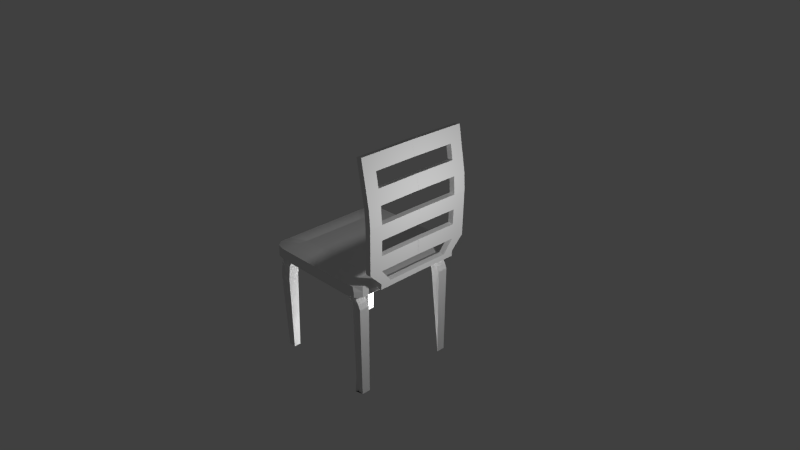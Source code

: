 # Source: chair_blend.blend  (saved by Blender 2.76.0; exported with 4.5.12 LTS)
import bpy
from mathutils import Matrix  # noqa: F401  (used for matrix-valued properties, if any)

bpy.ops.wm.read_factory_settings(use_empty=True)
scene = bpy.context.scene
scene.name = 'Scene'

# ---- collections
col_collection_1 = bpy.data.collections.new('Collection 1'); scene.collection.children.link(col_collection_1)
col_collection_2 = bpy.data.collections.new('Collection 2'); scene.collection.children.link(col_collection_2)
col_collection_2.hide_render = True
col_collection_2.hide_viewport = True

# ---- materials (node trees are filled in below, after node groups)
mat_material_001 = bpy.data.materials.new('Material.001')
mat_material_001.alpha_threshold = 0.0
mat_material_001.use_transparent_shadow = False
mat_material_001.roughness = 0.5
mat_material_001.specular_intensity = 0.0
mat_material_002 = bpy.data.materials.new('Material.002')
mat_material_002.alpha_threshold = 0.0
mat_material_002.use_transparent_shadow = False
mat_material_002.preview_render_type = 'FLAT'
mat_material_002.roughness = 0.5
mat_material_002.specular_intensity = 0.0
mat_material_003 = bpy.data.materials.new('Material.003')
mat_material_003.alpha_threshold = 0.0
mat_material_003.use_transparent_shadow = False
mat_material_003.preview_render_type = 'FLAT'
mat_material_003.roughness = 0.5
mat_material_003.specular_intensity = 0.0

# ---- material node trees

# ---- world
world_world = bpy.data.worlds.new('World'); scene.world = world_world
world_world.color = (0.05088, 0.05088, 0.05088)
world_world.use_sun_shadow = False
world_world.sun_shadow_jitter_overblur = 0.0
world_world.cycles.sampling_method = 'MANUAL'
world_world.cycles.sample_map_resolution = 256

# ---- cameras
cam_camera = bpy.data.cameras.new('Camera')
cam_camera.clip_end = 100.0
cam_camera.lens = 35.0
cam_camera.sensor_width = 32.0
cam_camera.sensor_height = 18.0
cam_camera.ortho_scale = 7.314
cam_camera.dof.focus_distance = 0.0
cam_camera.dof.aperture_fstop = 128.0

# ---- lights
light_point = bpy.data.lights.new('Point', 'POINT')
light_point.transmission_factor = 0.0
light_point.energy = 100.0
light_point.shadow_buffer_clip_start = 0.5
light_point.shadow_soft_size = 0.1
light_point.shadow_maximum_resolution = 0.006
light_point.use_absolute_resolution = True
light_point.cycles.use_multiple_importance_sampling = False
light_lamp = bpy.data.lights.new('Lamp', 'POINT')
light_lamp.transmission_factor = 0.0
light_lamp.cutoff_distance = 30.0
light_lamp.energy = 100.0
light_lamp.shadow_buffer_clip_start = 1.001
light_lamp.shadow_soft_size = 0.1
light_lamp.shadow_maximum_resolution = 0.006
light_lamp.use_absolute_resolution = True
light_lamp.cycles.use_multiple_importance_sampling = False

# ---- meshes
me_cube = bpy.data.meshes.new('Cube')
me_cube.from_pydata([(-0.7914, -0.8556, 0.09646), (0.5767, -0.8323, -0.05465), (-0.9056, -0.8288, -0.05465), (0.4402, -0.8556, 0.09646), (-0.7914, -0.8556, -0.05465), (0.5615, -0.8337, 0.09646), (-0.9042, -0.8261, 0.09646), (0.4402, -0.8556, -0.05465), (0.6455, -5.96e-08, -0.05465), (-0.975, 2.98e-07, -0.05465), (0.6455, -5.364e-07, 0.09646), (-0.975, 1.788e-07, 0.09646), (-0.7914, -5.96e-08, 0.0647), (0.4402, -2.98e-07, 0.0647), (0.4402, 5.96e-08, -0.05465), (-0.7914, 1.788e-07, -0.05465), (0.6455, -0.604, -0.05465), (0.6455, -0.7483, -0.05465), (0.6455, -0.604, 0.09646), (0.6455, -0.7483, 0.09646), (-0.975, -0.7483, -0.05465), (-0.975, -0.604, -0.05465), (-0.975, -0.7483, 0.09646), (-0.975, -0.604, 0.09646), (0.4402, -0.604, 0.08392), (0.4402, -0.7483, 0.09646), (-0.7914, -0.604, 0.08392), (-0.7914, -0.7483, 0.09646), (0.4402, -0.7483, -0.05465), (0.4402, -0.604, -0.05465), (-0.7914, -0.7483, -0.05465), (-0.7914, -0.604, -0.05465), (0.3085, 1.065e-07, -0.05465), (-0.6313, 1.463e-07, -0.05465), (0.3085, -0.8556, 0.09646), (-0.6313, -0.8556, 0.09646), (-0.6313, -1.247e-07, 0.0647), (0.3085, -2.042e-07, 0.0647), (0.3085, -0.8556, -0.05465), (-0.6313, -0.8556, -0.05465), (0.3085, -0.604, -0.05465), (-0.6313, -0.604, -0.05465), (0.3085, -0.7483, -0.05465), (-0.6313, -0.7483, -0.05465), (-0.6313, -0.604, 0.08392), (0.3085, -0.604, 0.08392), (-0.6313, -0.7483, 0.09646), (0.3085, -0.7483, 0.09646), (-0.9314, -0.7483, -0.153), (-0.9314, -0.604, -0.153), (-0.7712, -0.604, -0.153), (-0.7712, -0.7483, -0.153), (0.5046, -0.7483, -0.142), (0.5046, -0.604, -0.142), (0.373, -0.604, -0.142), (0.373, -0.7483, -0.142), (-0.9752, -0.7483, -0.2172), (-0.9752, -0.604, -0.2172), (-0.815, -0.604, -0.2172), (-0.815, -0.7483, -0.2172), (-1.006, -0.7483, -0.4273), (-1.006, -0.604, -0.4273), (-0.8454, -0.604, -0.4273), (-0.8454, -0.7483, -0.4273), (-0.9776, -0.723, -1.505), (-0.9776, -0.6292, -1.505), (-0.8735, -0.6292, -1.505), (-0.8735, -0.723, -1.505), (0.5521, -0.7483, -0.2028), (0.5521, -0.604, -0.2028), (0.4204, -0.604, -0.2028), (0.4204, -0.7483, -0.2028), (0.5796, -0.7483, -0.2723), (0.5796, -0.604, -0.2723), (0.4479, -0.604, -0.2723), (0.4479, -0.7483, -0.2723), (0.5593, -0.7354, -1.527), (0.5593, -0.6168, -1.527), (0.4511, -0.7612, -1.527), (0.4511, -0.7354, -1.527), (0.5767, -0.8323, 0.0209), (-0.9056, -0.8288, 0.0209), (-0.975, 2.384e-07, 0.0209), (0.6455, -2.98e-07, 0.0209), (0.4402, -0.8556, 0.0209), (-0.7914, -0.8556, 0.0209), (-0.975, -0.7483, 0.0209), (-0.975, -0.604, 0.0209), (0.6455, -0.604, 0.0209), (0.6455, -0.7483, 0.0209), (0.3085, -0.8556, 0.0209), (-0.6313, -0.8556, 0.0209), (0.8127, 0.004467, 0.1396), (0.8127, -0.5995, 0.1348), (0.8099, 0.004947, 0.06406), (0.8099, -0.599, 0.05931), (0.7343, 0.004451, 0.1425), (0.712, 0.004931, 0.05625), (0.7343, -0.5995, 0.1377), (0.7315, -0.599, 0.06224), (0.8193, 0.003354, 0.315), (0.8192, -0.7713, 0.3091), (0.7409, 0.003337, 0.3179), (0.7408, -0.7713, 0.3121), (0.7313, 0.0008298, 1.769), (0.7324, -0.7803, 1.763), (0.6539, 0.0008134, 1.756), (0.655, -0.7804, 1.75), (0.7484, -0.7726, 0.5161), (0.7561, -0.7739, 0.7201), (0.7637, -0.7752, 0.9242), (0.7542, -0.7765, 1.146), (0.7212, -0.7778, 1.347), (0.6881, -0.7791, 1.549), (0.6869, 0.002109, 1.554), (0.72, -2.927e-05, 1.353), (0.7531, 0.001266, 1.151), (0.7637, -0.0005494, 0.93), (0.7561, 0.0007461, 0.726), (0.7485, 0.002042, 0.5219), (0.7643, 0.002125, 1.567), (0.7974, -1.288e-05, 1.366), (0.8305, 0.001283, 1.164), (0.8421, -0.000533, 0.9271), (0.8345, 0.0007625, 0.723), (0.8269, 0.002058, 0.519), (0.8268, -0.7726, 0.5132), (0.8344, -0.7739, 0.7172), (0.842, -0.7752, 0.9212), (0.8317, -0.7765, 1.158), (0.7986, -0.7777, 1.36), (0.7655, -0.779, 1.561), (-0.975, -0.4567, -0.05465), (-0.975, -0.4567, 0.09646), (0.4402, -0.4567, -0.05465), (-0.7914, -0.4567, -0.05465), (0.6455, -0.4567, -0.05465), (0.6455, -0.4567, 0.09646), (0.4402, -0.4567, 0.0647), (-0.7914, -0.4567, 0.0647), (0.3085, -0.4567, 0.0647), (-0.6313, -0.4567, 0.0647), (0.3085, -0.4567, -0.05465), (-0.6313, -0.4567, -0.05465), (0.6455, -0.4567, 0.0209), (-0.975, -0.4567, 0.0209), (0.8127, -0.4522, 0.1357), (0.8099, -0.4517, 0.06025), (0.7123, -0.4517, 0.05244), (0.7343, -0.4522, 0.1387), (0.8192, -0.5904, 0.3103), (0.7408, -0.5904, 0.3132), (0.7322, -0.5995, 1.764), (0.6548, -0.5995, 1.751), (0.8268, -0.5917, 0.5143), (0.8344, -0.593, 0.7184), (0.8421, -0.5943, 0.9224), (0.8314, -0.5956, 1.16), (0.7983, -0.5969, 1.361), (0.7653, -0.5982, 1.563), (0.7485, -0.5917, 0.5172), (0.7561, -0.593, 0.7213), (0.7637, -0.5943, 0.9253), (0.754, -0.5956, 1.147), (0.7209, -0.5969, 1.348), (0.6879, -0.5982, 1.55)], [], [(30, 4, 2, 20), (27, 22, 6, 0), (89, 19, 5, 80), (85, 0, 6, 81), (91, 35, 0, 85), (17, 1, 7, 28), (145, 133, 11, 82), (19, 25, 3, 5), (80, 5, 3, 84), (46, 27, 0, 35), (43, 39, 4, 30), (143, 41, 31, 135), (31, 41, 50, 49), (141, 139, 26, 44), (44, 26, 27, 46), (137, 138, 24, 18), (18, 24, 25, 19), (81, 6, 22, 86), (86, 22, 23, 87), (136, 16, 29, 134), (16, 17, 28, 29), (97, 96, 92, 94), (88, 18, 19, 89), (139, 133, 23, 26), (26, 23, 22, 27), (135, 31, 21, 132), (31, 30, 20, 21), (24, 45, 47, 25), (45, 44, 46, 47), (138, 140, 45, 24), (140, 141, 44, 45), (40, 29, 53, 54), (40, 42, 43, 41), (134, 29, 40, 142), (142, 40, 41, 143), (28, 7, 38, 42), (42, 38, 39, 43), (25, 47, 34, 3), (47, 46, 35, 34), (84, 3, 34, 90), (90, 34, 35, 91), (48, 49, 57, 56), (43, 30, 48, 51), (30, 31, 49, 48), (41, 43, 51, 50), (55, 54, 70, 71), (42, 40, 54, 55), (29, 28, 52, 53), (28, 42, 55, 52), (59, 56, 60, 63), (50, 51, 59, 58), (49, 50, 58, 57), (51, 48, 56, 59), (62, 63, 67, 66), (56, 57, 61, 60), (58, 59, 63, 62), (57, 58, 62, 61), (66, 67, 64, 65), (61, 62, 66, 65), (63, 60, 64, 67), (60, 61, 65, 64), (68, 71, 75, 72), (54, 53, 69, 70), (52, 55, 71, 68), (53, 52, 68, 69), (75, 74, 78, 79), (69, 68, 72, 73), (71, 70, 74, 75), (70, 69, 73, 74), (77, 76, 79, 78), (74, 73, 77, 78), (72, 75, 79, 76), (73, 72, 76, 77), (38, 90, 91, 39), (7, 84, 90, 38), (16, 88, 89, 17), (136, 144, 88, 16), (20, 86, 87, 21), (2, 81, 86, 20), (1, 80, 84, 7), (132, 145, 82, 9), (39, 91, 85, 4), (4, 85, 81, 2), (17, 89, 80, 1), (147, 146, 93, 95), (98, 93, 101, 103), (98, 99, 95, 93), (148, 97, 94, 147), (144, 83, 97, 148), (18, 88, 99, 98), (137, 18, 98, 149), (83, 10, 96, 97), (165, 113, 107, 153), (149, 98, 103, 151), (153, 107, 105, 152), (120, 159, 165, 114), (113, 131, 105, 107), (159, 120, 104, 152), (150, 100, 125, 154), (155, 124, 123, 156), (157, 122, 121, 158), (103, 101, 126, 108), (108, 126, 127, 109), (109, 127, 128, 110), (110, 128, 129, 111), (111, 129, 130, 112), (112, 130, 131, 113), (100, 102, 119, 125), (124, 118, 117, 123), (158, 121, 115, 164), (124, 155, 161, 118), (151, 103, 108, 160), (160, 108, 109, 161), (161, 109, 110, 162), (162, 110, 111, 163), (163, 111, 112, 164), (164, 112, 113, 165), (116, 163, 164, 115), (118, 161, 162, 117), (102, 151, 160, 119), (130, 158, 159, 131), (129, 157, 158, 130), (128, 156, 157, 129), (127, 155, 156, 128), (126, 154, 155, 127), (101, 150, 154, 126), (131, 159, 152, 105), (106, 153, 152, 104), (93, 146, 150, 101), (114, 165, 153, 106), (10, 137, 149, 96), (88, 144, 148, 99), (99, 148, 147, 95), (94, 92, 146, 147), (21, 87, 145, 132), (8, 83, 144, 136), (32, 142, 143, 33), (14, 134, 142, 32), (37, 36, 141, 140), (13, 37, 140, 138), (15, 135, 132, 9), (12, 11, 133, 139), (8, 136, 134, 14), (10, 13, 138, 137), (36, 12, 139, 141), (33, 143, 135, 15), (87, 23, 133, 145), (158, 164, 165, 159), (122, 157, 163, 116), (163, 157, 156, 162), (161, 155, 154, 160), (151, 150, 146, 149), (92, 96, 149, 146), (125, 119, 160, 154), (100, 150, 151, 102), (123, 117, 162, 156)])
_uv = me_cube.uv_layers.new(name='UVMap')
_uv.uv.foreach_set('vector', [0.56, 0.7735, 0.5525, 0.7631, 0.5673, 0.7613, 0.5793, 0.7617, 0.5613, 0.7387, 0.581, 0.7503, 0.5683, 0.7509, 0.5534, 0.7493, 0.2469, 0.766, 0.2493, 0.7565, 0.2694, 0.7574, 0.2674, 0.7649, 0.5518, 0.7562, 0.5534, 0.7493, 0.5683, 0.7509, 0.5678, 0.756, 0.522, 0.7567, 0.5229, 0.7463, 0.5534, 0.7493, 0.5518, 0.7562, 0.2501, 0.7755, 0.268, 0.772, 0.2919, 0.7723, 0.2864, 0.7862, 0.6504, 0.7547, 0.6475, 0.7383, 0.9292, 0.714, 0.9329, 0.7483, 0.2493, 0.7565, 0.2799, 0.7413, 0.2897, 0.7546, 0.2694, 0.7574, 0.2674, 0.7649, 0.2694, 0.7574, 0.2897, 0.7546, 0.2917, 0.7635, 0.5284, 0.7312, 0.5613, 0.7387, 0.5534, 0.7493, 0.5229, 0.7463, 0.5276, 0.7819, 0.5229, 0.7671, 0.5525, 0.7631, 0.56, 0.7735, 0.5585, 0.8318, 0.5401, 0.8035, 0.5797, 0.7878, 0.6148, 0.806, 0.4384, 0.7056, 0.4401, 0.7035, 0.4391, 0.7056, 0.4391, 0.7059, 0.5622, 0.6797, 0.6171, 0.7039, 0.5814, 0.7236, 0.542, 0.709, 0.542, 0.709, 0.5814, 0.7236, 0.5613, 0.7387, 0.5284, 0.7312, 0.1517, 0.7118, 0.2433, 0.6871, 0.261, 0.7187, 0.1871, 0.7502, 0.1871, 0.7502, 0.261, 0.7187, 0.2799, 0.7413, 0.2493, 0.7565, 0.5678, 0.756, 0.5683, 0.7509, 0.581, 0.7503, 0.5809, 0.756, 0.5809, 0.756, 0.581, 0.7503, 0.6048, 0.7452, 0.6069, 0.7556, 0.1791, 0.8173, 0.2145, 0.7883, 0.2728, 0.8088, 0.256, 0.8379, 0.2145, 0.7883, 0.2501, 0.7755, 0.2864, 0.7862, 0.2728, 0.8088, 0.1832, 0.7048, 0.2139, 0.6557, 0.2074, 0.6651, 0.1968, 0.6809, 0.1928, 0.7733, 0.1871, 0.7502, 0.2493, 0.7565, 0.2469, 0.766, 0.6171, 0.7039, 0.6475, 0.7383, 0.6048, 0.7452, 0.5814, 0.7236, 0.5814, 0.7236, 0.6048, 0.7452, 0.581, 0.7503, 0.5613, 0.7387, 0.6148, 0.806, 0.5797, 0.7878, 0.6043, 0.7658, 0.6472, 0.7713, 0.5797, 0.7878, 0.56, 0.7735, 0.5793, 0.7617, 0.6043, 0.7658, 0.261, 0.7187, 0.305, 0.7097, 0.3139, 0.7344, 0.2799, 0.7413, 0.305, 0.7097, 0.542, 0.709, 0.5284, 0.7312, 0.3139, 0.7344, 0.2433, 0.6871, 0.2985, 0.6797, 0.305, 0.7097, 0.261, 0.7187, 0.2985, 0.6797, 0.5622, 0.6797, 0.542, 0.709, 0.305, 0.7097, 0.4486, 0.6885, 0.4496, 0.6914, 0.4347, 0.6785, 0.4416, 0.683, 0.314, 0.8138, 0.3195, 0.7893, 0.5276, 0.7819, 0.5401, 0.8035, 0.256, 0.8379, 0.2728, 0.8088, 0.314, 0.8138, 0.3094, 0.8428, 0.3094, 0.8428, 0.314, 0.8138, 0.5401, 0.8035, 0.5585, 0.8318, 0.2864, 0.7862, 0.2919, 0.7723, 0.321, 0.7728, 0.3195, 0.7893, 0.3195, 0.7893, 0.321, 0.7728, 0.5229, 0.7671, 0.5276, 0.7819, 0.2799, 0.7413, 0.3139, 0.7344, 0.3185, 0.751, 0.2897, 0.7546, 0.3139, 0.7344, 0.5284, 0.7312, 0.5229, 0.7463, 0.3185, 0.751, 0.2917, 0.7635, 0.2897, 0.7546, 0.3185, 0.751, 0.3203, 0.7619, 0.3203, 0.7619, 0.3185, 0.751, 0.5229, 0.7463, 0.522, 0.7567, 0.4393, 0.7061, 0.4391, 0.7059, 0.4392, 0.7059, 0.4392, 0.7061, 0.4411, 0.7057, 0.4394, 0.7069, 0.4393, 0.7061, 0.4395, 0.7062, 0.4394, 0.7069, 0.4384, 0.7056, 0.4391, 0.7059, 0.4393, 0.7061, 0.4401, 0.7035, 0.4411, 0.7057, 0.4395, 0.7062, 0.4391, 0.7056, 0.4379, 0.6861, 0.4416, 0.683, 0.4309, 0.6741, 0.4297, 0.675, 0.4427, 0.6943, 0.4486, 0.6885, 0.4416, 0.683, 0.4379, 0.6861, 0.4496, 0.6914, 0.446, 0.6934, 0.434, 0.6787, 0.4347, 0.6785, 0.446, 0.6934, 0.4427, 0.6943, 0.4379, 0.6861, 0.434, 0.6787, 0.4393, 0.7061, 0.4392, 0.7061, 0.4392, 0.706, 0.4392, 0.706, 0.4391, 0.7056, 0.4395, 0.7062, 0.4393, 0.7061, 0.4392, 0.7058, 0.4391, 0.7059, 0.4391, 0.7056, 0.4392, 0.7058, 0.4392, 0.7059, 0.4395, 0.7062, 0.4393, 0.7061, 0.4392, 0.7061, 0.4393, 0.7061, 0.4392, 0.706, 0.4392, 0.706, 0.4392, 0.706, 0.4392, 0.706, 0.4392, 0.7061, 0.4392, 0.7059, 0.4392, 0.706, 0.4392, 0.706, 0.4392, 0.7058, 0.4393, 0.7061, 0.4392, 0.706, 0.4392, 0.706, 0.4392, 0.7059, 0.4392, 0.7058, 0.4392, 0.706, 0.4392, 0.706, 0.4392, 0.706, 0.4392, 0.706, 0.4392, 0.706, 0.4392, 0.706, 0.4392, 0.706, 0.4392, 0.706, 0.4392, 0.706, 0.4392, 0.706, 0.4392, 0.706, 0.4392, 0.706, 0.4392, 0.706, 0.4392, 0.706, 0.4392, 0.706, 0.4392, 0.706, 0.4392, 0.706, 0.4392, 0.706, 0.4246, 0.6692, 0.4297, 0.675, 0.4212, 0.6634, 0.4155, 0.6632, 0.4416, 0.683, 0.4347, 0.6785, 0.4253, 0.6685, 0.4309, 0.6741, 0.434, 0.6787, 0.4379, 0.6861, 0.4297, 0.675, 0.4246, 0.6692, 0.4347, 0.6785, 0.434, 0.6787, 0.4246, 0.6692, 0.4253, 0.6685, 0.4212, 0.6634, 0.4197, 0.665, 0.5048, 0.4806, 0.1984, 0.7371, 0.4253, 0.6685, 0.4246, 0.6692, 0.4155, 0.6632, 0.4195, 0.6589, 0.4297, 0.675, 0.4309, 0.6741, 0.4197, 0.665, 0.4212, 0.6634, 0.4309, 0.6741, 0.4253, 0.6685, 0.4195, 0.6589, 0.4197, 0.665, 0.04284, 0.7238, 0.1797, 0.7168, 0.1984, 0.7371, 0.5048, 0.4806, 0.4197, 0.665, 0.4195, 0.6589, 0.04284, 0.7238, 0.5048, 0.4806, 0.4155, 0.6632, 0.4212, 0.6634, 0.1984, 0.7371, 0.1797, 0.7168, 0.4195, 0.6589, 0.4155, 0.6632, 0.1797, 0.7168, 0.04284, 0.7238, 0.321, 0.7728, 0.3203, 0.7619, 0.522, 0.7567, 0.5229, 0.7671, 0.2919, 0.7723, 0.2917, 0.7635, 0.3203, 0.7619, 0.321, 0.7728, 0.2145, 0.7883, 0.1928, 0.7733, 0.2469, 0.766, 0.2501, 0.7755, 0.1791, 0.8173, 0.148, 0.8071, 0.1928, 0.7733, 0.2145, 0.7883, 0.5793, 0.7617, 0.5809, 0.756, 0.6069, 0.7556, 0.6043, 0.7658, 0.5673, 0.7613, 0.5678, 0.756, 0.5809, 0.756, 0.5793, 0.7617, 0.268, 0.772, 0.2674, 0.7649, 0.2917, 0.7635, 0.2919, 0.7723, 0.6472, 0.7713, 0.6504, 0.7547, 0.9329, 0.7483, 0.9315, 0.7831, 0.5229, 0.7671, 0.522, 0.7567, 0.5518, 0.7562, 0.5525, 0.7631, 0.5525, 0.7631, 0.5518, 0.7562, 0.5678, 0.756, 0.5673, 0.7613, 0.2501, 0.7755, 0.2469, 0.766, 0.2674, 0.7649, 0.268, 0.772, 0.212, 0.7419, 0.2713, 0.6696, 0.3454, 0.6061, 0.2735, 0.6684, 0.3148, 0.6201, 0.3454, 0.6061, 0.509, 0.5677, 0.4745, 0.6419, 0.3144, 0.6206, 0.2298, 0.6822, 0.2731, 0.6688, 0.3451, 0.6066, 0.1523, 0.7902, 0.1832, 0.7048, 0.1968, 0.6809, 0.212, 0.7419, 0.4879, 0.7198, 0.4945, 0.7245, 0.4905, 0.7313, 0.4957, 0.7291, 0.484, 0.7365, 0.4819, 0.7261, 0.4966, 0.7393, 0.5048, 0.7527, 0.1517, 0.7118, 0.1871, 0.7502, 0.1391, 0.7643, 0.1034, 0.7231, 0.06697, 0.5548, 0.08441, 0.5787, 0.03082, 0.587, 0.02667, 0.5613, 0.7712, 0.6501, 0.722, 0.7097, 0.7462, 0.7132, 0.7549, 0.7412, 0.3163, 0.5496, 0.3144, 0.6206, 0.4742, 0.6423, 0.4833, 0.5617, 0.7549, 0.7409, 0.7462, 0.7129, 0.7592, 0.6843, 0.7987, 0.647, 0.9104, 0.6831, 0.7235, 0.7566, 0.7712, 0.6498, 0.9015, 0.6941, 0.722, 0.7094, 0.7259, 0.7008, 0.7592, 0.6843, 0.7462, 0.7129, 0.7235, 0.7569, 0.9102, 0.684, 0.9684, 0.6961, 0.7987, 0.6473, 0.4522, 0.6392, 0.5098, 0.5994, 0.5125, 0.5998, 0.5411, 0.6281, 0.3824, 0.7956, 0.4524, 0.7478, 0.456, 0.747, 0.4861, 0.787, 0.5858, 0.7447, 0.6171, 0.7211, 0.6182, 0.7215, 0.632, 0.7408, 0.4745, 0.6419, 0.509, 0.5677, 0.3553, 0.739, 0.3423, 0.7679, 0.3423, 0.7679, 0.3553, 0.739, 0.4025, 0.7155, 0.3714, 0.7859, 0.3714, 0.7859, 0.4025, 0.7155, 0.5466, 0.6924, 0.5126, 0.7754, 0.5126, 0.7754, 0.5466, 0.6924, 0.5943, 0.7069, 0.5772, 0.7408, 0.5772, 0.7408, 0.5943, 0.7069, 0.6552, 0.7019, 0.643, 0.7286, 0.643, 0.7286, 0.6552, 0.7019, 0.7259, 0.7008, 0.722, 0.7094, 0.5098, 0.5994, 0.5183, 0.5801, 0.5211, 0.5806, 0.5125, 0.5998, 0.4524, 0.7478, 0.4627, 0.7248, 0.4666, 0.7235, 0.456, 0.747, 0.632, 0.7408, 0.6182, 0.7215, 0.6229, 0.7109, 0.6541, 0.6903, 0.4524, 0.7478, 0.3824, 0.7956, 0.4268, 0.6975, 0.4627, 0.7248, 0.4833, 0.5617, 0.4742, 0.6423, 0.3421, 0.7682, 0.3452, 0.7313, 0.3452, 0.7313, 0.3421, 0.7682, 0.3714, 0.7859, 0.4268, 0.6975, 0.4268, 0.6975, 0.3714, 0.7859, 0.5126, 0.7754, 0.5371, 0.6797, 0.5371, 0.6797, 0.5126, 0.7754, 0.5771, 0.7411, 0.6043, 0.6991, 0.6043, 0.6991, 0.5771, 0.7411, 0.6429, 0.7289, 0.6541, 0.6906, 0.6541, 0.6906, 0.6429, 0.7289, 0.722, 0.7097, 0.7712, 0.6501, 0.6216, 0.7108, 0.6043, 0.6988, 0.6541, 0.6903, 0.6229, 0.7109, 0.4627, 0.7248, 0.4268, 0.6975, 0.5371, 0.6797, 0.4666, 0.7235, 0.5183, 0.5801, 0.4836, 0.5612, 0.3454, 0.731, 0.5211, 0.5806, 0.6551, 0.7022, 0.632, 0.741, 0.7235, 0.7569, 0.7259, 0.7011, 0.5942, 0.7072, 0.5857, 0.7449, 0.632, 0.741, 0.6551, 0.7022, 0.5466, 0.6924, 0.4861, 0.787, 0.5857, 0.7449, 0.5942, 0.7072, 0.4025, 0.7155, 0.3824, 0.7956, 0.4861, 0.787, 0.5466, 0.6924, 0.3551, 0.7393, 0.5408, 0.6286, 0.3824, 0.7956, 0.4025, 0.7155, 0.5087, 0.5682, 0.4518, 0.6396, 0.5408, 0.6286, 0.3551, 0.7393, 0.7259, 0.7011, 0.7235, 0.7569, 0.7987, 0.6473, 0.7592, 0.6846, 0.93, 0.6817, 0.7549, 0.7409, 0.7987, 0.647, 0.9685, 0.6952, 0.3451, 0.6066, 0.2709, 0.67, 0.4518, 0.6396, 0.5087, 0.5682, 0.9015, 0.6941, 0.7712, 0.6498, 0.7549, 0.7409, 0.93, 0.6817, 0.08441, 0.5787, 0.1517, 0.7118, 0.1034, 0.7231, 0.03082, 0.587, 0.4819, 0.7261, 0.4879, 0.7198, 0.4957, 0.7291, 0.4966, 0.7393, 0.2298, 0.6822, 0.1517, 0.7906, 0.2115, 0.7424, 0.2731, 0.6688, 0.1968, 0.6809, 0.2074, 0.6651, 0.2713, 0.6696, 0.212, 0.7419, 0.6043, 0.7658, 0.6069, 0.7556, 0.6504, 0.7547, 0.6472, 0.7713, 0.09674, 0.9391, 0.06238, 0.9316, 0.148, 0.8071, 0.1791, 0.8173, 0.2574, 0.969, 0.3094, 0.8428, 0.5585, 0.8318, 0.7882, 0.9454, 0.1943, 0.9587, 0.256, 0.8379, 0.3094, 0.8428, 0.2574, 0.969, 0.2607, 0.5501, 0.7896, 0.5582, 0.5622, 0.6797, 0.2985, 0.6797, 0.1928, 0.5597, 0.2607, 0.5501, 0.2985, 0.6797, 0.2433, 0.6871, 0.8725, 0.878, 0.6148, 0.806, 0.6472, 0.7713, 0.9315, 0.7831, 0.8717, 0.6214, 0.9292, 0.714, 0.6475, 0.7383, 0.6171, 0.7039, 0.09674, 0.9391, 0.1791, 0.8173, 0.256, 0.8379, 0.1943, 0.9587, 0.08441, 0.5787, 0.1928, 0.5597, 0.2433, 0.6871, 0.1517, 0.7118, 0.7896, 0.5582, 0.8717, 0.6214, 0.6171, 0.7039, 0.5622, 0.6797, 0.7882, 0.9454, 0.5585, 0.8318, 0.6148, 0.806, 0.8725, 0.878, 0.6069, 0.7556, 0.6048, 0.7452, 0.6475, 0.7383, 0.6504, 0.7547, 0.632, 0.7408, 0.6541, 0.6903, 0.7712, 0.6498, 0.7235, 0.7566, 0.6171, 0.7211, 0.5858, 0.7447, 0.6043, 0.6988, 0.6216, 0.7108, 0.6043, 0.6988, 0.5858, 0.7447, 0.4861, 0.787, 0.5371, 0.6797, 0.4268, 0.6975, 0.3824, 0.7956, 0.5411, 0.6281, 0.3454, 0.731, 0.4836, 0.5612, 0.4522, 0.6392, 0.2713, 0.6696, 0.3167, 0.5491, 0.2074, 0.6651, 0.2139, 0.6557, 0.3167, 0.5491, 0.2713, 0.6696, 0.5125, 0.5998, 0.5211, 0.5806, 0.3454, 0.731, 0.5411, 0.6281, 0.5098, 0.5994, 0.4522, 0.6392, 0.4836, 0.5612, 0.5183, 0.5801, 0.456, 0.747, 0.4666, 0.7235, 0.5371, 0.6797, 0.4861, 0.787])
me_cube.materials.append(mat_material_001)
me_cube.use_remesh_preserve_volume = False
me_cube.use_remesh_preserve_attributes = False
me_cube.use_mirror_vertex_groups = False
me_cube.update()
me_plane = bpy.data.meshes.new('Plane')
me_plane.from_pydata([(-1.0, -1.0, 0.0), (1.0, -1.0, 0.0), (-1.0, 1.0, 0.0), (1.0, 1.0, 0.0)], [], [(0, 1, 3, 2)])
_uv = me_plane.uv_layers.new(name='UVMap')
_uv.uv.foreach_set('vector', [0.0001, 9.998e-05, 0.9999, 9.998e-05, 0.9999, 0.9999, 9.998e-05, 0.9999])
me_plane.materials.append(mat_material_002)
me_plane.use_remesh_preserve_volume = False
me_plane.use_remesh_preserve_attributes = False
me_plane.use_mirror_vertex_groups = False
me_plane.update()
me_plane_001 = bpy.data.meshes.new('Plane.001')
me_plane_001.from_pydata([(-1.0, -1.0, 0.0), (1.0, -1.0, 0.0), (-1.0, 1.0, 0.0), (1.0, 1.0, 0.0)], [], [(0, 1, 3, 2)])
_uv = me_plane_001.uv_layers.new(name='UVMap')
_uv.uv.foreach_set('vector', [0.0001, 9.998e-05, 0.9999, 9.998e-05, 0.9999, 0.9999, 9.998e-05, 0.9999])
me_plane_001.materials.append(mat_material_003)
me_plane_001.use_remesh_preserve_volume = False
me_plane_001.use_remesh_preserve_attributes = False
me_plane_001.use_mirror_vertex_groups = False
me_plane_001.update()

# ---- objects
ob_point = bpy.data.objects.new('Point', light_point)
ob_cube = bpy.data.objects.new('Cube', me_cube)
ob_lamp = bpy.data.objects.new('Lamp', light_lamp)
ob_camera = bpy.data.objects.new('Camera', cam_camera)
ob_plane = bpy.data.objects.new('Plane', me_plane)
ob_plane_001 = bpy.data.objects.new('Plane.001', me_plane_001)

# ---- transforms, parenting, visibility, modifiers, constraints
ob_point.location = (2.796, 0.05334, 1.385)
ob_point.lineart.crease_threshold = 0.0
ob_cube.location = (0.0, 0.0, 0.0)
ob_cube.lock_rotations_4d = False
ob_cube.empty_display_type = 'ARROWS'
ob_cube.lineart.crease_threshold = 0.0
_m = ob_cube.modifiers.new('Mirror', 'MIRROR')
_m.use_axis = (False, True, False)
ob_lamp.location = (-0.1073, 0.61, -1.208)
ob_lamp.rotation_euler = (0.6503, 0.05522, 1.866)
ob_lamp.lock_rotations_4d = False
ob_lamp.empty_display_type = 'ARROWS'
ob_lamp.color = (0.0, 0.0, 0.0, 0.0)
ob_lamp.lineart.crease_threshold = 0.0
ob_camera.location = (7.481, -6.508, 5.344)
ob_camera.rotation_euler = (1.109, 0.01082, 0.8149)
ob_camera.lock_rotations_4d = False
ob_camera.empty_display_type = 'ARROWS'
ob_camera.color = (0.0, 0.0, 0.0, 0.0)
ob_camera.display_type = 'WIRE'
ob_camera.lineart.crease_threshold = 0.0
ob_plane.location = (0.0, 0.0, 0.0)
ob_plane.lineart.crease_threshold = 0.0
ob_plane_001.location = (0.0, 0.0, 0.0)
ob_plane_001.lineart.crease_threshold = 0.0

# ---- collection membership
col_collection_1.objects.link(ob_point)
col_collection_1.objects.link(ob_cube)
col_collection_1.objects.link(ob_lamp)
col_collection_1.objects.link(ob_camera)
col_collection_2.objects.link(ob_plane)
col_collection_2.objects.link(ob_plane_001)

# ---- scene / render settings (as saved in the file)
scene.camera = ob_camera
scene.frame_start = 1; scene.frame_end = 250; scene.frame_set(1)
scene.render.engine = 'BLENDER_EEVEE_NEXT'
scene.render.resolution_percentage = 50
scene.render.dither_intensity = 0.0
scene.cycles.use_denoising = False
scene.cycles.samples = 10
scene.cycles.sampling_pattern = 'TABULATED_SOBOL'
scene.cycles.light_sampling_threshold = 0.0
scene.cycles.use_adaptive_sampling = False
scene.cycles.use_light_tree = False
scene.cycles.blur_glossy = 0.0
scene.cycles.pixel_filter_type = 'GAUSSIAN'
scene.cycles.sample_clamp_indirect = 0.0
scene.view_settings.view_transform = 'Standard'
bpy.context.view_layer.update()
